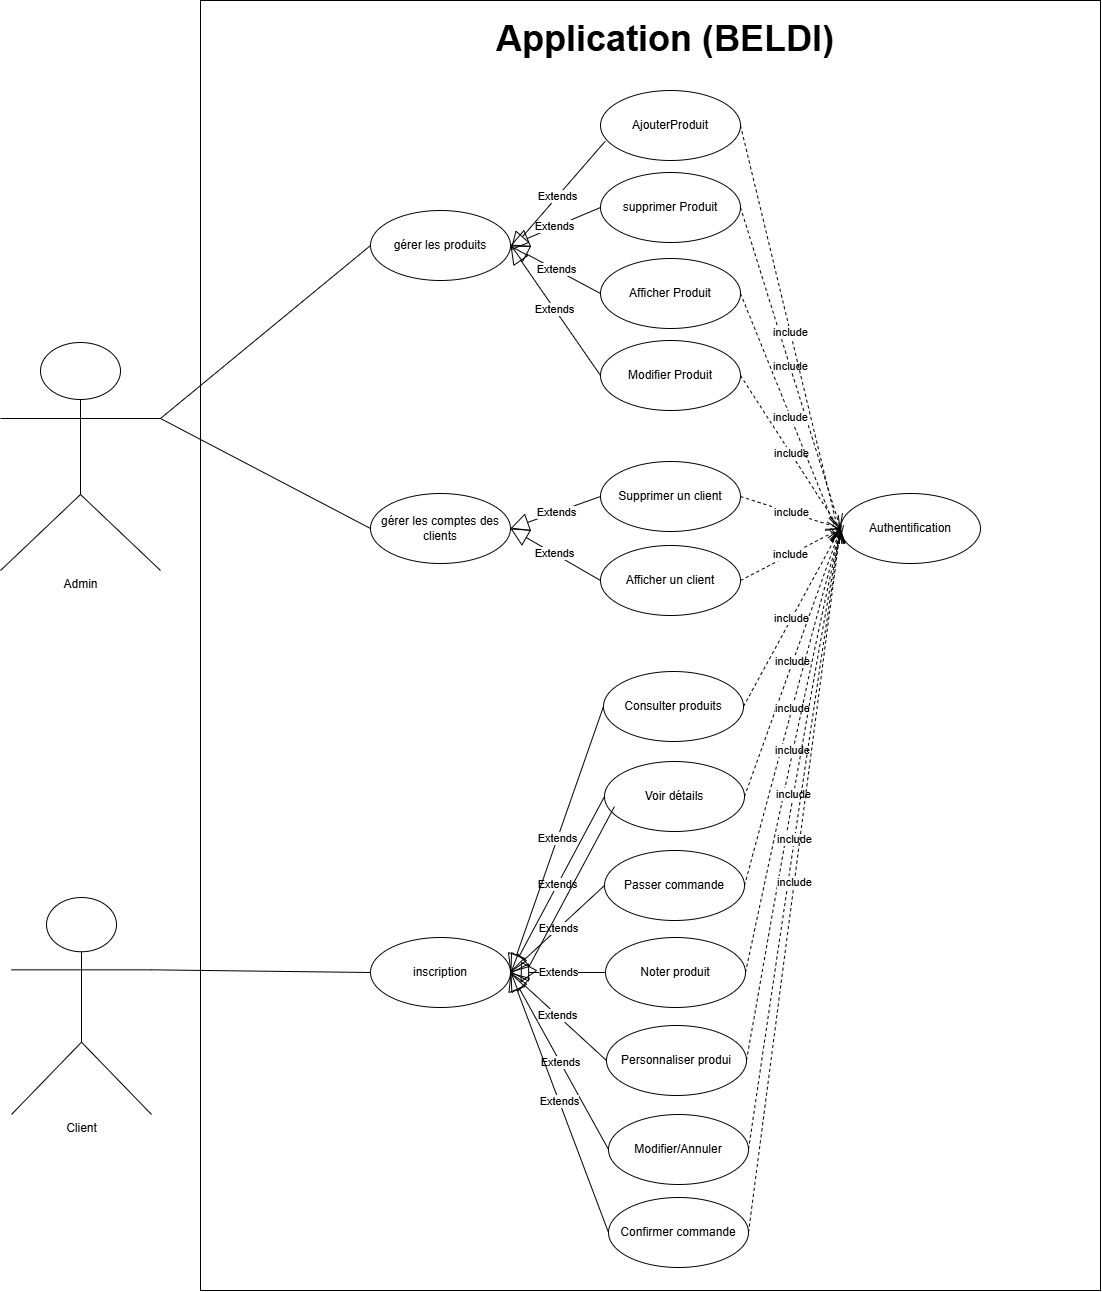

The diagram above was exported from draw.io. Its source (the exported page's mxGraphModel, read from the mxfile embedded in the PNG):
<mxGraphModel dx="5827" dy="3172" grid="1" gridSize="10" guides="1" tooltips="1" connect="1" arrows="1" fold="1" page="1" pageScale="1" pageWidth="827" pageHeight="1169" math="0" shadow="0">
  <root>
    <mxCell id="0" />
    <mxCell id="1" parent="0" />
    <mxCell id="6fpgbF7Dtm7Qa_j7wB-l-23" value="" style="rounded=0;whiteSpace=wrap;html=1;movable=1;resizable=1;rotatable=1;deletable=1;editable=1;locked=0;connectable=1;" vertex="1" parent="1">
      <mxGeometry x="120" y="-10" width="900" height="1290" as="geometry" />
    </mxCell>
    <mxCell id="7BZRlAER2A6e-1eYXYBz-3" value="Admin" style="shape=umlActor;verticalLabelPosition=bottom;verticalAlign=top;html=1;" parent="1" vertex="1">
      <mxGeometry x="-80" y="332" width="160" height="228" as="geometry" />
    </mxCell>
    <mxCell id="7BZRlAER2A6e-1eYXYBz-6" value="&lt;span style=&quot;text-wrap-mode: nowrap;&quot;&gt;AjouterProduit&lt;/span&gt;" style="ellipse;whiteSpace=wrap;html=1;" parent="1" vertex="1">
      <mxGeometry x="520" y="80" width="140" height="70" as="geometry" />
    </mxCell>
    <mxCell id="7BZRlAER2A6e-1eYXYBz-7" value="inscription" style="ellipse;whiteSpace=wrap;html=1;" parent="1" vertex="1">
      <mxGeometry x="290" y="927" width="140" height="70" as="geometry" />
    </mxCell>
    <mxCell id="7BZRlAER2A6e-1eYXYBz-13" value="supprimer&amp;nbsp;&lt;span style=&quot;text-wrap-mode: nowrap;&quot;&gt;Produit&lt;/span&gt;" style="ellipse;whiteSpace=wrap;html=1;" parent="1" vertex="1">
      <mxGeometry x="520" y="162" width="140" height="70" as="geometry" />
    </mxCell>
    <mxCell id="7BZRlAER2A6e-1eYXYBz-14" value="Afficher&amp;nbsp;&lt;span style=&quot;text-wrap-mode: nowrap;&quot;&gt;Produit&lt;/span&gt;" style="ellipse;whiteSpace=wrap;html=1;" parent="1" vertex="1">
      <mxGeometry x="520" y="248" width="140" height="70" as="geometry" />
    </mxCell>
    <mxCell id="7BZRlAER2A6e-1eYXYBz-15" value="Modifier&amp;nbsp;&lt;span style=&quot;text-wrap-mode: nowrap;&quot;&gt;Produit&lt;/span&gt;" style="ellipse;whiteSpace=wrap;html=1;" parent="1" vertex="1">
      <mxGeometry x="520" y="330" width="140" height="70" as="geometry" />
    </mxCell>
    <mxCell id="7BZRlAER2A6e-1eYXYBz-16" value="gérer les produits" style="ellipse;whiteSpace=wrap;html=1;" parent="1" vertex="1">
      <mxGeometry x="290" y="200" width="140" height="70" as="geometry" />
    </mxCell>
    <mxCell id="C4VDnTWZTRikRx4TcyEs-1" value="&lt;font style=&quot;font-size: 36px;&quot;&gt;&lt;span id=&quot;docs-internal-guid-ccbd9f11-7fff-e5c3-c8f0-a2f9658622ef&quot; style=&quot;&quot;&gt;&lt;span style=&quot;font-family: Arial, sans-serif; background-color: transparent; font-variant-numeric: normal; font-variant-east-asian: normal; font-variant-alternates: normal; font-variant-position: normal; font-variant-emoji: normal; vertical-align: baseline; white-space-collapse: preserve;&quot;&gt;Application &lt;/span&gt;&lt;/span&gt;&lt;span id=&quot;docs-internal-guid-1be7d53d-7fff-f0e3-d29f-98e1d52243a7&quot; style=&quot;&quot;&gt;&lt;span style=&quot;font-family: Arial, sans-serif; background-color: transparent; font-variant-numeric: normal; font-variant-east-asian: normal; font-variant-alternates: normal; font-variant-position: normal; font-variant-emoji: normal; vertical-align: baseline; white-space-collapse: preserve;&quot;&gt;(BELDI)&lt;/span&gt;&lt;/span&gt;&lt;/font&gt;" style="text;whiteSpace=wrap;html=1;strokeWidth=5;fontSize=30;fontStyle=1" parent="1" vertex="1">
      <mxGeometry x="414" width="520" height="40" as="geometry" />
    </mxCell>
    <mxCell id="6fpgbF7Dtm7Qa_j7wB-l-3" value="Client" style="shape=umlActor;verticalLabelPosition=bottom;verticalAlign=top;html=1;" vertex="1" parent="1">
      <mxGeometry x="-69" y="887" width="140" height="217" as="geometry" />
    </mxCell>
    <mxCell id="6fpgbF7Dtm7Qa_j7wB-l-4" value="" style="endArrow=none;html=1;rounded=0;exitX=1;exitY=0.3333333333333333;exitDx=0;exitDy=0;exitPerimeter=0;entryX=0;entryY=0.5;entryDx=0;entryDy=0;" edge="1" parent="1" source="6fpgbF7Dtm7Qa_j7wB-l-3" target="7BZRlAER2A6e-1eYXYBz-7">
      <mxGeometry width="50" height="50" relative="1" as="geometry">
        <mxPoint x="237" y="490" as="sourcePoint" />
        <mxPoint x="475" y="664" as="targetPoint" />
      </mxGeometry>
    </mxCell>
    <mxCell id="6fpgbF7Dtm7Qa_j7wB-l-11" value="gérer les comptes des&lt;div&gt;clients&lt;/div&gt;" style="ellipse;whiteSpace=wrap;html=1;" vertex="1" parent="1">
      <mxGeometry x="290" y="483" width="140" height="70" as="geometry" />
    </mxCell>
    <mxCell id="6fpgbF7Dtm7Qa_j7wB-l-12" value="Supprimer un client" style="ellipse;whiteSpace=wrap;html=1;" vertex="1" parent="1">
      <mxGeometry x="520" y="451" width="140" height="70" as="geometry" />
    </mxCell>
    <mxCell id="6fpgbF7Dtm7Qa_j7wB-l-13" value="Afficher un client" style="ellipse;whiteSpace=wrap;html=1;" vertex="1" parent="1">
      <mxGeometry x="520" y="535" width="140" height="70" as="geometry" />
    </mxCell>
    <mxCell id="6fpgbF7Dtm7Qa_j7wB-l-17" value="" style="endArrow=none;html=1;rounded=0;entryX=0;entryY=0.5;entryDx=0;entryDy=0;exitX=1;exitY=0.3333333333333333;exitDx=0;exitDy=0;exitPerimeter=0;" edge="1" parent="1" source="7BZRlAER2A6e-1eYXYBz-3" target="7BZRlAER2A6e-1eYXYBz-16">
      <mxGeometry width="50" height="50" relative="1" as="geometry">
        <mxPoint x="460" y="245" as="sourcePoint" />
        <mxPoint x="530" y="375" as="targetPoint" />
      </mxGeometry>
    </mxCell>
    <mxCell id="6fpgbF7Dtm7Qa_j7wB-l-18" value="" style="endArrow=none;html=1;rounded=0;entryX=0;entryY=0.5;entryDx=0;entryDy=0;exitX=1;exitY=0.3333333333333333;exitDx=0;exitDy=0;exitPerimeter=0;" edge="1" parent="1" source="7BZRlAER2A6e-1eYXYBz-3" target="6fpgbF7Dtm7Qa_j7wB-l-11">
      <mxGeometry width="50" height="50" relative="1" as="geometry">
        <mxPoint x="180" y="365" as="sourcePoint" />
        <mxPoint x="320" y="245" as="targetPoint" />
      </mxGeometry>
    </mxCell>
    <mxCell id="6fpgbF7Dtm7Qa_j7wB-l-20" value="Consulter produits" style="ellipse;whiteSpace=wrap;html=1;" vertex="1" parent="1">
      <mxGeometry x="523" y="661" width="140" height="70" as="geometry" />
    </mxCell>
    <mxCell id="6fpgbF7Dtm7Qa_j7wB-l-21" value="Voir détails" style="ellipse;whiteSpace=wrap;html=1;" vertex="1" parent="1">
      <mxGeometry x="524" y="751" width="140" height="70" as="geometry" />
    </mxCell>
    <mxCell id="6fpgbF7Dtm7Qa_j7wB-l-22" value="Passer commande" style="ellipse;whiteSpace=wrap;html=1;" vertex="1" parent="1">
      <mxGeometry x="524" y="840" width="140" height="70" as="geometry" />
    </mxCell>
    <mxCell id="6fpgbF7Dtm7Qa_j7wB-l-32" value="Authentification" style="ellipse;whiteSpace=wrap;html=1;" vertex="1" parent="1">
      <mxGeometry x="760" y="483" width="140" height="70" as="geometry" />
    </mxCell>
    <mxCell id="6fpgbF7Dtm7Qa_j7wB-l-38" value="include" style="endArrow=open;endSize=12;dashed=1;html=1;rounded=0;exitX=1;exitY=0.5;exitDx=0;exitDy=0;entryX=0;entryY=0.5;entryDx=0;entryDy=0;" edge="1" parent="1" source="7BZRlAER2A6e-1eYXYBz-13" target="6fpgbF7Dtm7Qa_j7wB-l-32">
      <mxGeometry width="160" relative="1" as="geometry">
        <mxPoint x="620" y="410" as="sourcePoint" />
        <mxPoint x="760" y="235" as="targetPoint" />
      </mxGeometry>
    </mxCell>
    <mxCell id="6fpgbF7Dtm7Qa_j7wB-l-39" value="include" style="endArrow=open;endSize=12;dashed=1;html=1;rounded=0;exitX=1;exitY=0.5;exitDx=0;exitDy=0;" edge="1" parent="1" source="7BZRlAER2A6e-1eYXYBz-15">
      <mxGeometry width="160" relative="1" as="geometry">
        <mxPoint x="630" y="420" as="sourcePoint" />
        <mxPoint x="760" y="520" as="targetPoint" />
      </mxGeometry>
    </mxCell>
    <mxCell id="6fpgbF7Dtm7Qa_j7wB-l-40" value="include" style="endArrow=open;endSize=12;dashed=1;html=1;rounded=0;exitX=1;exitY=0.5;exitDx=0;exitDy=0;" edge="1" parent="1" source="7BZRlAER2A6e-1eYXYBz-6">
      <mxGeometry width="160" relative="1" as="geometry">
        <mxPoint x="670" y="207" as="sourcePoint" />
        <mxPoint x="760" y="530" as="targetPoint" />
      </mxGeometry>
    </mxCell>
    <mxCell id="6fpgbF7Dtm7Qa_j7wB-l-41" value="include" style="endArrow=open;endSize=12;dashed=1;html=1;rounded=0;exitX=1;exitY=0.5;exitDx=0;exitDy=0;" edge="1" parent="1" source="7BZRlAER2A6e-1eYXYBz-14">
      <mxGeometry width="160" relative="1" as="geometry">
        <mxPoint x="640" y="430" as="sourcePoint" />
        <mxPoint x="760" y="530" as="targetPoint" />
      </mxGeometry>
    </mxCell>
    <mxCell id="6fpgbF7Dtm7Qa_j7wB-l-44" value="include" style="endArrow=open;endSize=12;dashed=1;html=1;rounded=0;exitX=1;exitY=0.5;exitDx=0;exitDy=0;entryX=0;entryY=0.5;entryDx=0;entryDy=0;" edge="1" parent="1" source="6fpgbF7Dtm7Qa_j7wB-l-12" target="6fpgbF7Dtm7Qa_j7wB-l-32">
      <mxGeometry width="160" relative="1" as="geometry">
        <mxPoint x="664.0000000000011" y="551.0000000000001" as="sourcePoint" />
        <mxPoint x="760" y="510" as="targetPoint" />
      </mxGeometry>
    </mxCell>
    <mxCell id="6fpgbF7Dtm7Qa_j7wB-l-45" value="include" style="endArrow=open;endSize=12;dashed=1;html=1;rounded=0;exitX=1;exitY=0.5;exitDx=0;exitDy=0;entryX=0;entryY=0.5;entryDx=0;entryDy=0;" edge="1" parent="1" source="6fpgbF7Dtm7Qa_j7wB-l-13" target="6fpgbF7Dtm7Qa_j7wB-l-32">
      <mxGeometry width="160" relative="1" as="geometry">
        <mxPoint x="670" y="496" as="sourcePoint" />
        <mxPoint x="770" y="520" as="targetPoint" />
      </mxGeometry>
    </mxCell>
    <mxCell id="6fpgbF7Dtm7Qa_j7wB-l-46" value="include" style="endArrow=open;endSize=12;dashed=1;html=1;rounded=0;exitX=1;exitY=0.5;exitDx=0;exitDy=0;entryX=0;entryY=0.5;entryDx=0;entryDy=0;" edge="1" parent="1" source="6fpgbF7Dtm7Qa_j7wB-l-20" target="6fpgbF7Dtm7Qa_j7wB-l-32">
      <mxGeometry width="160" relative="1" as="geometry">
        <mxPoint x="670" y="580" as="sourcePoint" />
        <mxPoint x="760" y="962" as="targetPoint" />
      </mxGeometry>
    </mxCell>
    <mxCell id="6fpgbF7Dtm7Qa_j7wB-l-47" value="include" style="endArrow=open;endSize=12;dashed=1;html=1;rounded=0;exitX=1;exitY=0.5;exitDx=0;exitDy=0;entryX=0;entryY=0.5;entryDx=0;entryDy=0;" edge="1" parent="1" source="6fpgbF7Dtm7Qa_j7wB-l-21" target="6fpgbF7Dtm7Qa_j7wB-l-32">
      <mxGeometry width="160" relative="1" as="geometry">
        <mxPoint x="673" y="697" as="sourcePoint" />
        <mxPoint x="760" y="962" as="targetPoint" />
      </mxGeometry>
    </mxCell>
    <mxCell id="6fpgbF7Dtm7Qa_j7wB-l-48" value="include" style="endArrow=open;endSize=12;dashed=1;html=1;rounded=0;exitX=1;exitY=0.5;exitDx=0;exitDy=0;entryX=0;entryY=0.5;entryDx=0;entryDy=0;" edge="1" parent="1" source="6fpgbF7Dtm7Qa_j7wB-l-22" target="6fpgbF7Dtm7Qa_j7wB-l-32">
      <mxGeometry width="160" relative="1" as="geometry">
        <mxPoint x="674" y="785" as="sourcePoint" />
        <mxPoint x="760" y="962" as="targetPoint" />
      </mxGeometry>
    </mxCell>
    <mxCell id="6fpgbF7Dtm7Qa_j7wB-l-50" value="Noter produit" style="ellipse;whiteSpace=wrap;html=1;" vertex="1" parent="1">
      <mxGeometry x="525" y="927" width="140" height="70" as="geometry" />
    </mxCell>
    <mxCell id="6fpgbF7Dtm7Qa_j7wB-l-51" value="Personnaliser produi" style="ellipse;whiteSpace=wrap;html=1;" vertex="1" parent="1">
      <mxGeometry x="526" y="1015" width="140" height="70" as="geometry" />
    </mxCell>
    <mxCell id="6fpgbF7Dtm7Qa_j7wB-l-52" value="Modifier/Annuler" style="ellipse;whiteSpace=wrap;html=1;" vertex="1" parent="1">
      <mxGeometry x="528" y="1104" width="140" height="70" as="geometry" />
    </mxCell>
    <mxCell id="6fpgbF7Dtm7Qa_j7wB-l-53" value="Confirmer commande" style="ellipse;whiteSpace=wrap;html=1;" vertex="1" parent="1">
      <mxGeometry x="528" y="1187" width="140" height="70" as="geometry" />
    </mxCell>
    <mxCell id="6fpgbF7Dtm7Qa_j7wB-l-58" value="include" style="endArrow=open;endSize=12;dashed=1;html=1;rounded=0;exitX=1;exitY=0.5;exitDx=0;exitDy=0;entryX=0;entryY=0.5;entryDx=0;entryDy=0;" edge="1" parent="1" source="6fpgbF7Dtm7Qa_j7wB-l-50" target="6fpgbF7Dtm7Qa_j7wB-l-32">
      <mxGeometry width="160" relative="1" as="geometry">
        <mxPoint x="674" y="885" as="sourcePoint" />
        <mxPoint x="760" y="962" as="targetPoint" />
      </mxGeometry>
    </mxCell>
    <mxCell id="6fpgbF7Dtm7Qa_j7wB-l-59" value="include" style="endArrow=open;endSize=12;dashed=1;html=1;rounded=0;exitX=1;exitY=0.5;exitDx=0;exitDy=0;entryX=0;entryY=0.5;entryDx=0;entryDy=0;" edge="1" parent="1" source="6fpgbF7Dtm7Qa_j7wB-l-51" target="6fpgbF7Dtm7Qa_j7wB-l-32">
      <mxGeometry width="160" relative="1" as="geometry">
        <mxPoint x="675" y="972" as="sourcePoint" />
        <mxPoint x="760" y="962" as="targetPoint" />
      </mxGeometry>
    </mxCell>
    <mxCell id="6fpgbF7Dtm7Qa_j7wB-l-60" value="include" style="endArrow=open;endSize=12;dashed=1;html=1;rounded=0;exitX=1;exitY=0.5;exitDx=0;exitDy=0;entryX=0;entryY=0.5;entryDx=0;entryDy=0;" edge="1" parent="1" source="6fpgbF7Dtm7Qa_j7wB-l-52" target="6fpgbF7Dtm7Qa_j7wB-l-32">
      <mxGeometry width="160" relative="1" as="geometry">
        <mxPoint x="676" y="1060" as="sourcePoint" />
        <mxPoint x="760" y="962" as="targetPoint" />
      </mxGeometry>
    </mxCell>
    <mxCell id="6fpgbF7Dtm7Qa_j7wB-l-61" value="include" style="endArrow=open;endSize=12;dashed=1;html=1;rounded=0;exitX=1;exitY=0.5;exitDx=0;exitDy=0;entryX=0;entryY=0.5;entryDx=0;entryDy=0;" edge="1" parent="1" source="6fpgbF7Dtm7Qa_j7wB-l-53" target="6fpgbF7Dtm7Qa_j7wB-l-32">
      <mxGeometry width="160" relative="1" as="geometry">
        <mxPoint x="678" y="1149" as="sourcePoint" />
        <mxPoint x="760" y="962" as="targetPoint" />
      </mxGeometry>
    </mxCell>
    <mxCell id="6fpgbF7Dtm7Qa_j7wB-l-63" value="Extends" style="endArrow=block;endSize=16;endFill=0;html=1;rounded=0;entryX=1;entryY=0.5;entryDx=0;entryDy=0;exitX=0;exitY=0.5;exitDx=0;exitDy=0;" edge="1" parent="1" source="6fpgbF7Dtm7Qa_j7wB-l-50" target="7BZRlAER2A6e-1eYXYBz-7">
      <mxGeometry width="160" relative="1" as="geometry">
        <mxPoint x="280" y="1090" as="sourcePoint" />
        <mxPoint x="440" y="1090" as="targetPoint" />
      </mxGeometry>
    </mxCell>
    <mxCell id="6fpgbF7Dtm7Qa_j7wB-l-64" value="Extends" style="endArrow=block;endSize=16;endFill=0;html=1;rounded=0;entryX=1;entryY=0.5;entryDx=0;entryDy=0;exitX=0;exitY=0.5;exitDx=0;exitDy=0;" edge="1" parent="1" source="6fpgbF7Dtm7Qa_j7wB-l-52" target="7BZRlAER2A6e-1eYXYBz-7">
      <mxGeometry width="160" relative="1" as="geometry">
        <mxPoint x="300" y="1085" as="sourcePoint" />
        <mxPoint x="460" y="1085" as="targetPoint" />
      </mxGeometry>
    </mxCell>
    <mxCell id="6fpgbF7Dtm7Qa_j7wB-l-65" value="Extends" style="endArrow=block;endSize=16;endFill=0;html=1;rounded=0;entryX=1;entryY=0.5;entryDx=0;entryDy=0;exitX=0;exitY=0.5;exitDx=0;exitDy=0;" edge="1" parent="1" source="6fpgbF7Dtm7Qa_j7wB-l-53" target="7BZRlAER2A6e-1eYXYBz-7">
      <mxGeometry width="160" relative="1" as="geometry">
        <mxPoint x="280" y="1090" as="sourcePoint" />
        <mxPoint x="440" y="1090" as="targetPoint" />
      </mxGeometry>
    </mxCell>
    <mxCell id="6fpgbF7Dtm7Qa_j7wB-l-66" value="Extends" style="endArrow=block;endSize=16;endFill=0;html=1;rounded=0;entryX=1;entryY=0.5;entryDx=0;entryDy=0;exitX=0;exitY=0.5;exitDx=0;exitDy=0;" edge="1" parent="1" source="6fpgbF7Dtm7Qa_j7wB-l-22" target="7BZRlAER2A6e-1eYXYBz-7">
      <mxGeometry width="160" relative="1" as="geometry">
        <mxPoint x="535" y="972" as="sourcePoint" />
        <mxPoint x="440" y="972" as="targetPoint" />
      </mxGeometry>
    </mxCell>
    <mxCell id="6fpgbF7Dtm7Qa_j7wB-l-67" value="Extends" style="endArrow=block;endSize=16;endFill=0;html=1;rounded=0;entryX=1;entryY=0.5;entryDx=0;entryDy=0;exitX=0;exitY=0.5;exitDx=0;exitDy=0;" edge="1" parent="1" source="6fpgbF7Dtm7Qa_j7wB-l-21" target="7BZRlAER2A6e-1eYXYBz-7">
      <mxGeometry width="160" relative="1" as="geometry">
        <mxPoint x="534" y="885" as="sourcePoint" />
        <mxPoint x="440" y="972" as="targetPoint" />
      </mxGeometry>
    </mxCell>
    <mxCell id="6fpgbF7Dtm7Qa_j7wB-l-68" value="Extends" style="endArrow=block;endSize=16;endFill=0;html=1;rounded=0;entryX=1;entryY=0.5;entryDx=0;entryDy=0;exitX=0;exitY=0.5;exitDx=0;exitDy=0;" edge="1" parent="1" source="6fpgbF7Dtm7Qa_j7wB-l-51" target="7BZRlAER2A6e-1eYXYBz-7">
      <mxGeometry width="160" relative="1" as="geometry">
        <mxPoint x="538" y="1149" as="sourcePoint" />
        <mxPoint x="440" y="972" as="targetPoint" />
      </mxGeometry>
    </mxCell>
    <mxCell id="6fpgbF7Dtm7Qa_j7wB-l-69" value="" style="endArrow=block;endSize=16;endFill=0;html=1;rounded=0;entryX=1;entryY=0.5;entryDx=0;entryDy=0;exitX=0;exitY=0.5;exitDx=0;exitDy=0;" edge="1" parent="1">
      <mxGeometry width="160" relative="1" as="geometry">
        <mxPoint x="534" y="796" as="sourcePoint" />
        <mxPoint x="440" y="972" as="targetPoint" />
      </mxGeometry>
    </mxCell>
    <mxCell id="6fpgbF7Dtm7Qa_j7wB-l-70" value="Extends" style="endArrow=block;endSize=16;endFill=0;html=1;rounded=0;entryX=1;entryY=0.5;entryDx=0;entryDy=0;exitX=0;exitY=0.5;exitDx=0;exitDy=0;" edge="1" parent="1" source="6fpgbF7Dtm7Qa_j7wB-l-20" target="7BZRlAER2A6e-1eYXYBz-7">
      <mxGeometry width="160" relative="1" as="geometry">
        <mxPoint x="544" y="806" as="sourcePoint" />
        <mxPoint x="450" y="982" as="targetPoint" />
      </mxGeometry>
    </mxCell>
    <mxCell id="6fpgbF7Dtm7Qa_j7wB-l-71" value="Extends" style="endArrow=block;endSize=16;endFill=0;html=1;rounded=0;entryX=1;entryY=0.5;entryDx=0;entryDy=0;exitX=0;exitY=0.5;exitDx=0;exitDy=0;" edge="1" parent="1" source="6fpgbF7Dtm7Qa_j7wB-l-13" target="6fpgbF7Dtm7Qa_j7wB-l-11">
      <mxGeometry width="160" relative="1" as="geometry">
        <mxPoint x="533" y="706" as="sourcePoint" />
        <mxPoint x="440" y="972" as="targetPoint" />
      </mxGeometry>
    </mxCell>
    <mxCell id="6fpgbF7Dtm7Qa_j7wB-l-72" value="Extends" style="endArrow=block;endSize=16;endFill=0;html=1;rounded=0;entryX=1;entryY=0.5;entryDx=0;entryDy=0;exitX=0;exitY=0.5;exitDx=0;exitDy=0;" edge="1" parent="1" source="6fpgbF7Dtm7Qa_j7wB-l-12" target="6fpgbF7Dtm7Qa_j7wB-l-11">
      <mxGeometry width="160" relative="1" as="geometry">
        <mxPoint x="530" y="580" as="sourcePoint" />
        <mxPoint x="458" y="535" as="targetPoint" />
      </mxGeometry>
    </mxCell>
    <mxCell id="6fpgbF7Dtm7Qa_j7wB-l-73" value="Extends" style="endArrow=block;endSize=16;endFill=0;html=1;rounded=0;exitX=0;exitY=0.5;exitDx=0;exitDy=0;entryX=1;entryY=0.5;entryDx=0;entryDy=0;" edge="1" parent="1" source="7BZRlAER2A6e-1eYXYBz-15" target="7BZRlAER2A6e-1eYXYBz-16">
      <mxGeometry width="160" relative="1" as="geometry">
        <mxPoint x="530" y="496" as="sourcePoint" />
        <mxPoint x="450" y="230" as="targetPoint" />
      </mxGeometry>
    </mxCell>
    <mxCell id="6fpgbF7Dtm7Qa_j7wB-l-74" value="Extends" style="endArrow=block;endSize=16;endFill=0;html=1;rounded=0;entryX=1;entryY=0.5;entryDx=0;entryDy=0;exitX=0;exitY=0.5;exitDx=0;exitDy=0;" edge="1" parent="1" source="7BZRlAER2A6e-1eYXYBz-14" target="7BZRlAER2A6e-1eYXYBz-16">
      <mxGeometry width="160" relative="1" as="geometry">
        <mxPoint x="540" y="506" as="sourcePoint" />
        <mxPoint x="468" y="545" as="targetPoint" />
      </mxGeometry>
    </mxCell>
    <mxCell id="6fpgbF7Dtm7Qa_j7wB-l-75" value="Extends" style="endArrow=block;endSize=16;endFill=0;html=1;rounded=0;entryX=1;entryY=0.5;entryDx=0;entryDy=0;exitX=0;exitY=0.5;exitDx=0;exitDy=0;" edge="1" parent="1" source="7BZRlAER2A6e-1eYXYBz-13" target="7BZRlAER2A6e-1eYXYBz-16">
      <mxGeometry width="160" relative="1" as="geometry">
        <mxPoint x="530" y="293" as="sourcePoint" />
        <mxPoint x="460" y="245" as="targetPoint" />
      </mxGeometry>
    </mxCell>
    <mxCell id="6fpgbF7Dtm7Qa_j7wB-l-76" value="Extends" style="endArrow=block;endSize=16;endFill=0;html=1;rounded=0;exitX=0.035;exitY=0.722;exitDx=0;exitDy=0;exitPerimeter=0;" edge="1" parent="1" source="7BZRlAER2A6e-1eYXYBz-6">
      <mxGeometry width="160" relative="1" as="geometry">
        <mxPoint x="526" y="112" as="sourcePoint" />
        <mxPoint x="430" y="240" as="targetPoint" />
      </mxGeometry>
    </mxCell>
  </root>
</mxGraphModel>